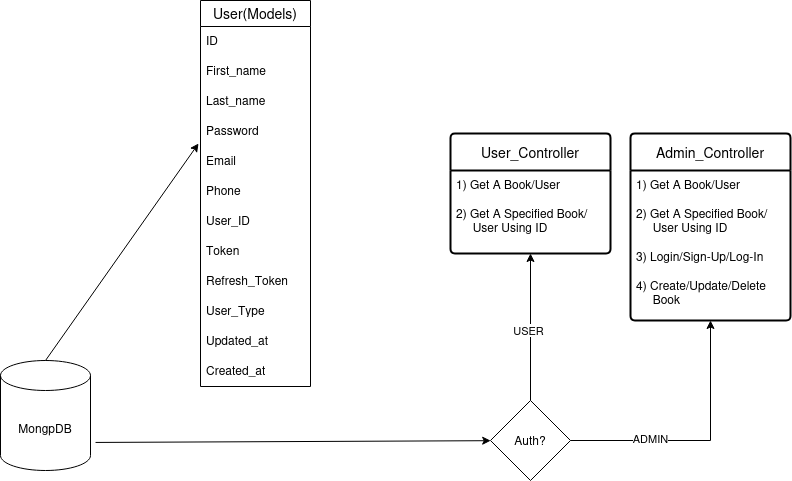

The diagram above was exported from draw.io. Its source (the exported page's mxGraphModel, read from the mxfile embedded in the PNG):
<mxGraphModel dx="1050" dy="544" grid="1" gridSize="10" guides="1" tooltips="1" connect="1" arrows="1" fold="1" page="1" pageScale="1" pageWidth="850" pageHeight="1100" math="0" shadow="0" extFonts="Permanent Marker^https://fonts.googleapis.com/css?family=Permanent+Marker">
  <root>
    <mxCell id="0" />
    <mxCell id="1" parent="0" />
    <mxCell id="WqC4ZY7HG6b_r_DF-rSd-10" value="MongpDB" style="shape=cylinder3;whiteSpace=wrap;html=1;boundedLbl=1;backgroundOutline=1;size=15;" vertex="1" parent="1">
      <mxGeometry x="50" y="440" width="90" height="110" as="geometry" />
    </mxCell>
    <mxCell id="WqC4ZY7HG6b_r_DF-rSd-11" value="" style="endArrow=classic;html=1;rounded=0;exitX=0.5;exitY=0;exitDx=0;exitDy=0;exitPerimeter=0;entryX=-0.018;entryY=0.9;entryDx=0;entryDy=0;entryPerimeter=0;" edge="1" parent="1" source="WqC4ZY7HG6b_r_DF-rSd-10" target="WqC4ZY7HG6b_r_DF-rSd-25">
      <mxGeometry width="50" height="50" relative="1" as="geometry">
        <mxPoint x="210" y="180" as="sourcePoint" />
        <mxPoint x="380" y="190" as="targetPoint" />
      </mxGeometry>
    </mxCell>
    <mxCell id="WqC4ZY7HG6b_r_DF-rSd-12" value="User(Models)" style="swimlane;fontStyle=0;childLayout=stackLayout;horizontal=1;startSize=26;horizontalStack=0;resizeParent=1;resizeParentMax=0;resizeLast=0;collapsible=1;marginBottom=0;align=center;fontSize=14;" vertex="1" parent="1">
      <mxGeometry x="250" y="80" width="110" height="386" as="geometry" />
    </mxCell>
    <mxCell id="WqC4ZY7HG6b_r_DF-rSd-18" value="ID" style="text;strokeColor=none;fillColor=none;spacingLeft=4;spacingRight=4;overflow=hidden;rotatable=0;points=[[0,0.5],[1,0.5]];portConstraint=eastwest;fontSize=12;whiteSpace=wrap;html=1;" vertex="1" parent="WqC4ZY7HG6b_r_DF-rSd-12">
      <mxGeometry y="26" width="110" height="30" as="geometry" />
    </mxCell>
    <mxCell id="WqC4ZY7HG6b_r_DF-rSd-13" value="First_name" style="text;strokeColor=none;fillColor=none;spacingLeft=4;spacingRight=4;overflow=hidden;rotatable=0;points=[[0,0.5],[1,0.5]];portConstraint=eastwest;fontSize=12;whiteSpace=wrap;html=1;" vertex="1" parent="WqC4ZY7HG6b_r_DF-rSd-12">
      <mxGeometry y="56" width="110" height="30" as="geometry" />
    </mxCell>
    <mxCell id="WqC4ZY7HG6b_r_DF-rSd-14" value="Last_name" style="text;strokeColor=none;fillColor=none;spacingLeft=4;spacingRight=4;overflow=hidden;rotatable=0;points=[[0,0.5],[1,0.5]];portConstraint=eastwest;fontSize=12;whiteSpace=wrap;html=1;" vertex="1" parent="WqC4ZY7HG6b_r_DF-rSd-12">
      <mxGeometry y="86" width="110" height="30" as="geometry" />
    </mxCell>
    <mxCell id="WqC4ZY7HG6b_r_DF-rSd-25" value="Password" style="text;strokeColor=none;fillColor=none;spacingLeft=4;spacingRight=4;overflow=hidden;rotatable=0;points=[[0,0.5],[1,0.5]];portConstraint=eastwest;fontSize=12;whiteSpace=wrap;html=1;" vertex="1" parent="WqC4ZY7HG6b_r_DF-rSd-12">
      <mxGeometry y="116" width="110" height="30" as="geometry" />
    </mxCell>
    <mxCell id="WqC4ZY7HG6b_r_DF-rSd-15" value="Email" style="text;strokeColor=none;fillColor=none;spacingLeft=4;spacingRight=4;overflow=hidden;rotatable=0;points=[[0,0.5],[1,0.5]];portConstraint=eastwest;fontSize=12;whiteSpace=wrap;html=1;" vertex="1" parent="WqC4ZY7HG6b_r_DF-rSd-12">
      <mxGeometry y="146" width="110" height="30" as="geometry" />
    </mxCell>
    <mxCell id="WqC4ZY7HG6b_r_DF-rSd-17" value="Phone" style="text;strokeColor=none;fillColor=none;spacingLeft=4;spacingRight=4;overflow=hidden;rotatable=0;points=[[0,0.5],[1,0.5]];portConstraint=eastwest;fontSize=12;whiteSpace=wrap;html=1;" vertex="1" parent="WqC4ZY7HG6b_r_DF-rSd-12">
      <mxGeometry y="176" width="110" height="30" as="geometry" />
    </mxCell>
    <mxCell id="WqC4ZY7HG6b_r_DF-rSd-27" value="User_ID" style="text;strokeColor=none;fillColor=none;spacingLeft=4;spacingRight=4;overflow=hidden;rotatable=0;points=[[0,0.5],[1,0.5]];portConstraint=eastwest;fontSize=12;whiteSpace=wrap;html=1;" vertex="1" parent="WqC4ZY7HG6b_r_DF-rSd-12">
      <mxGeometry y="206" width="110" height="30" as="geometry" />
    </mxCell>
    <mxCell id="WqC4ZY7HG6b_r_DF-rSd-28" value="Token" style="text;strokeColor=none;fillColor=none;spacingLeft=4;spacingRight=4;overflow=hidden;rotatable=0;points=[[0,0.5],[1,0.5]];portConstraint=eastwest;fontSize=12;whiteSpace=wrap;html=1;" vertex="1" parent="WqC4ZY7HG6b_r_DF-rSd-12">
      <mxGeometry y="236" width="110" height="30" as="geometry" />
    </mxCell>
    <mxCell id="WqC4ZY7HG6b_r_DF-rSd-29" value="Refresh_Token" style="text;strokeColor=none;fillColor=none;spacingLeft=4;spacingRight=4;overflow=hidden;rotatable=0;points=[[0,0.5],[1,0.5]];portConstraint=eastwest;fontSize=12;whiteSpace=wrap;html=1;" vertex="1" parent="WqC4ZY7HG6b_r_DF-rSd-12">
      <mxGeometry y="266" width="110" height="30" as="geometry" />
    </mxCell>
    <mxCell id="WqC4ZY7HG6b_r_DF-rSd-30" value="User_Type" style="text;strokeColor=none;fillColor=none;spacingLeft=4;spacingRight=4;overflow=hidden;rotatable=0;points=[[0,0.5],[1,0.5]];portConstraint=eastwest;fontSize=12;whiteSpace=wrap;html=1;" vertex="1" parent="WqC4ZY7HG6b_r_DF-rSd-12">
      <mxGeometry y="296" width="110" height="30" as="geometry" />
    </mxCell>
    <mxCell id="WqC4ZY7HG6b_r_DF-rSd-31" value="Updated_at" style="text;strokeColor=none;fillColor=none;spacingLeft=4;spacingRight=4;overflow=hidden;rotatable=0;points=[[0,0.5],[1,0.5]];portConstraint=eastwest;fontSize=12;whiteSpace=wrap;html=1;" vertex="1" parent="WqC4ZY7HG6b_r_DF-rSd-12">
      <mxGeometry y="326" width="110" height="30" as="geometry" />
    </mxCell>
    <mxCell id="WqC4ZY7HG6b_r_DF-rSd-32" value="Created_at" style="text;strokeColor=none;fillColor=none;spacingLeft=4;spacingRight=4;overflow=hidden;rotatable=0;points=[[0,0.5],[1,0.5]];portConstraint=eastwest;fontSize=12;whiteSpace=wrap;html=1;" vertex="1" parent="WqC4ZY7HG6b_r_DF-rSd-12">
      <mxGeometry y="356" width="110" height="30" as="geometry" />
    </mxCell>
    <mxCell id="WqC4ZY7HG6b_r_DF-rSd-33" value="" style="endArrow=classic;html=1;rounded=0;exitX=1.056;exitY=0.745;exitDx=0;exitDy=0;exitPerimeter=0;" edge="1" parent="1" source="WqC4ZY7HG6b_r_DF-rSd-10" target="WqC4ZY7HG6b_r_DF-rSd-34">
      <mxGeometry width="50" height="50" relative="1" as="geometry">
        <mxPoint x="400" y="340" as="sourcePoint" />
        <mxPoint x="520" y="520" as="targetPoint" />
      </mxGeometry>
    </mxCell>
    <mxCell id="WqC4ZY7HG6b_r_DF-rSd-34" value="Auth?" style="rhombus;whiteSpace=wrap;html=1;" vertex="1" parent="1">
      <mxGeometry x="540" y="480" width="80" height="80" as="geometry" />
    </mxCell>
    <mxCell id="WqC4ZY7HG6b_r_DF-rSd-37" value="" style="endArrow=classic;html=1;rounded=0;" edge="1" parent="1" source="WqC4ZY7HG6b_r_DF-rSd-34" target="WqC4ZY7HG6b_r_DF-rSd-47">
      <mxGeometry width="50" height="50" relative="1" as="geometry">
        <mxPoint x="400" y="340" as="sourcePoint" />
        <mxPoint x="580" y="350" as="targetPoint" />
      </mxGeometry>
    </mxCell>
    <mxCell id="WqC4ZY7HG6b_r_DF-rSd-39" value="USER" style="edgeLabel;html=1;align=center;verticalAlign=middle;resizable=0;points=[];" vertex="1" connectable="0" parent="WqC4ZY7HG6b_r_DF-rSd-37">
      <mxGeometry x="-0.0308" y="3" relative="1" as="geometry">
        <mxPoint as="offset" />
      </mxGeometry>
    </mxCell>
    <mxCell id="WqC4ZY7HG6b_r_DF-rSd-46" value="User_Controller" style="swimlane;childLayout=stackLayout;horizontal=1;startSize=37;horizontalStack=0;rounded=1;fontSize=14;fontStyle=0;strokeWidth=2;resizeParent=0;resizeLast=1;shadow=0;dashed=0;align=center;arcSize=4;whiteSpace=wrap;html=1;" vertex="1" parent="1">
      <mxGeometry x="500" y="213" width="160" height="120" as="geometry" />
    </mxCell>
    <mxCell id="WqC4ZY7HG6b_r_DF-rSd-47" value="&lt;div&gt;1) Get A Book/User&lt;/div&gt;&lt;div&gt;&lt;br&gt;&lt;/div&gt;&lt;div&gt;2) Get A Specified Book/&lt;/div&gt;&lt;div&gt;&amp;nbsp;&amp;nbsp; &amp;nbsp; User Using ID&lt;br&gt;&lt;/div&gt;" style="align=left;strokeColor=none;fillColor=none;spacingLeft=4;fontSize=12;verticalAlign=top;resizable=0;rotatable=0;part=1;html=1;" vertex="1" parent="WqC4ZY7HG6b_r_DF-rSd-46">
      <mxGeometry y="37" width="160" height="83" as="geometry" />
    </mxCell>
    <mxCell id="WqC4ZY7HG6b_r_DF-rSd-50" value="Admin_Controller" style="swimlane;childLayout=stackLayout;horizontal=1;startSize=37;horizontalStack=0;rounded=1;fontSize=14;fontStyle=0;strokeWidth=2;resizeParent=0;resizeLast=1;shadow=0;dashed=0;align=center;arcSize=4;whiteSpace=wrap;html=1;" vertex="1" parent="1">
      <mxGeometry x="680" y="213" width="160" height="187" as="geometry" />
    </mxCell>
    <mxCell id="WqC4ZY7HG6b_r_DF-rSd-51" value="&lt;div&gt;1) Get A Book/User&lt;/div&gt;&lt;div&gt;&lt;br&gt;&lt;/div&gt;&lt;div&gt;2) Get A Specified Book/&lt;/div&gt;&lt;div&gt;&amp;nbsp;&amp;nbsp;&amp;nbsp;&amp;nbsp; User Using ID&lt;/div&gt;&lt;div&gt;&lt;br&gt;&lt;/div&gt;&lt;div&gt;3) Login/Sign-Up/Log-In&lt;/div&gt;&lt;div&gt;&lt;br&gt;&lt;/div&gt;&lt;div&gt;4) Create/Update/Delete&lt;/div&gt;&lt;div&gt;&amp;nbsp; &amp;nbsp;&amp;nbsp; Book &lt;br&gt;&lt;/div&gt;" style="align=left;strokeColor=none;fillColor=none;spacingLeft=4;fontSize=12;verticalAlign=top;resizable=0;rotatable=0;part=1;html=1;" vertex="1" parent="WqC4ZY7HG6b_r_DF-rSd-50">
      <mxGeometry y="37" width="160" height="150" as="geometry" />
    </mxCell>
    <mxCell id="WqC4ZY7HG6b_r_DF-rSd-53" value="" style="endArrow=classic;html=1;rounded=0;" edge="1" parent="1" source="WqC4ZY7HG6b_r_DF-rSd-34" target="WqC4ZY7HG6b_r_DF-rSd-51">
      <mxGeometry width="50" height="50" relative="1" as="geometry">
        <mxPoint x="400" y="340" as="sourcePoint" />
        <mxPoint x="450" y="290" as="targetPoint" />
        <Array as="points">
          <mxPoint x="760" y="520" />
        </Array>
      </mxGeometry>
    </mxCell>
    <mxCell id="WqC4ZY7HG6b_r_DF-rSd-54" value="ADMIN" style="edgeLabel;html=1;align=center;verticalAlign=middle;resizable=0;points=[];" vertex="1" connectable="0" parent="WqC4ZY7HG6b_r_DF-rSd-53">
      <mxGeometry x="-0.3923" y="3" relative="1" as="geometry">
        <mxPoint as="offset" />
      </mxGeometry>
    </mxCell>
  </root>
</mxGraphModel>